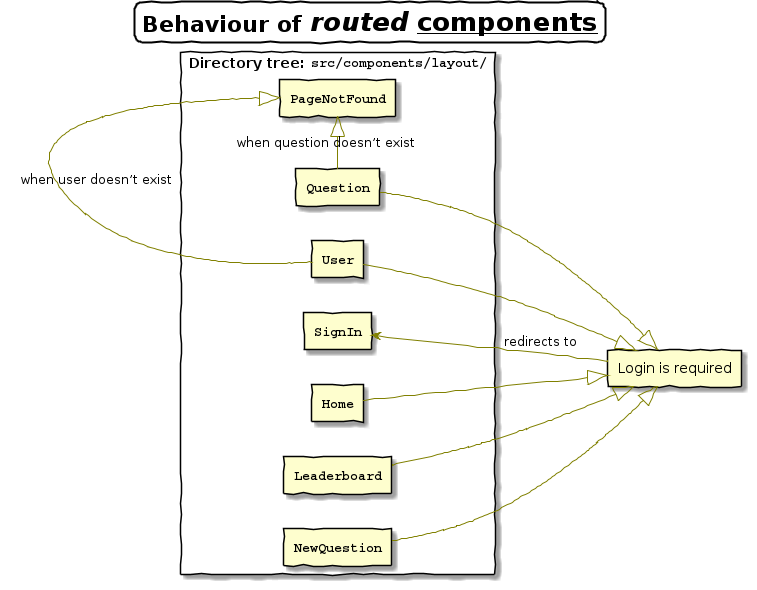

The diagram above was rendered by PlantUML. Its source (embedded in the PNG):
@startuml
skinparam {
    titleBorderRoundCorner 15

    titleBorderThickness 2
    titleBorderColor black
    handwritten true
    shadowing true
    defaultMonospacedFontName Courier
    ArrowColor Olive
}

title =Behaviour of <i>routed</i> <u>components</u>
left to right direction

rectangle "Directory tree: <font:Courier>src/components/layout/" as Struct {
    rectangle Home [
    ""**Home**""
    ]
    rectangle Leaderboard [
    ""**Leaderboard**""
    ]
    rectangle NewQuestion [
    ""**NewQuestion**""
    ]
    rectangle Question [
    ""**Question**""
    ]
    rectangle User [
    ""**User**""
    ]
    rectangle SignIn [
    ""**SignIn**""
    ]
    rectangle PageNotFound [
    ""**PageNotFound**""
    ]

    Question -|> PageNotFound : when question doesn’t exist
    User -|> PageNotFound : when user doesn’t exist
}

rectangle "Login is required" as LoginRequired
Home --|> LoginRequired
Leaderboard --|> LoginRequired
NewQuestion --|> LoginRequired
Question --|> LoginRequired
User --|> LoginRequired

LoginRequired --> SignIn : redirects to
@enduml